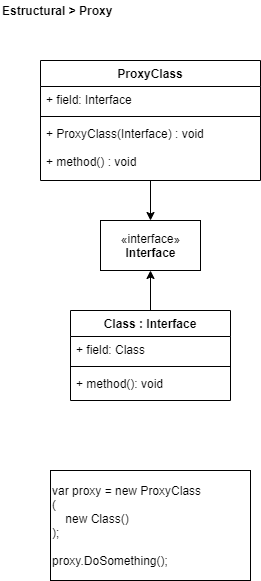

The diagram above was exported from draw.io. Its source (the exported page's mxGraphModel, read from the mxfile embedded in the PNG):
<mxGraphModel dx="1422" dy="822" grid="1" gridSize="10" guides="1" tooltips="1" connect="1" arrows="1" fold="1" page="1" pageScale="1" pageWidth="827" pageHeight="1169" math="0" shadow="0">
  <root>
    <mxCell id="0" />
    <mxCell id="1" parent="0" />
    <mxCell id="jb3W8oWvL1DoOddfANbn-21" value="&lt;span&gt;var proxy = new ProxyClass&lt;br&gt;(&lt;br&gt;&amp;nbsp; &amp;nbsp; new Class()&lt;br&gt;);&lt;br&gt;&lt;br&gt;proxy.DoSomething();&lt;br&gt;&lt;/span&gt;" style="rounded=0;whiteSpace=wrap;html=1;align=left;labelBackgroundColor=#ffffff;" parent="1" vertex="1">
      <mxGeometry x="50" y="470" width="200" height="110" as="geometry" />
    </mxCell>
    <mxCell id="_gdt-Ls8ZpUdM3LCKQaS-1" value="&lt;b&gt;Estructural &amp;gt; Proxy&lt;/b&gt;" style="text;html=1;align=left;verticalAlign=middle;resizable=0;points=[];autosize=1;" parent="1" vertex="1">
      <mxGeometry width="130" height="20" as="geometry" />
    </mxCell>
    <mxCell id="5ZHKx-4iuGjycEot-wH5-1" value="«interface»&lt;br&gt;&lt;b&gt;Interface&lt;/b&gt;" style="html=1;" parent="1" vertex="1">
      <mxGeometry x="100" y="220" width="100" height="50" as="geometry" />
    </mxCell>
    <mxCell id="5ZHKx-4iuGjycEot-wH5-24" style="edgeStyle=orthogonalEdgeStyle;rounded=0;orthogonalLoop=1;jettySize=auto;html=1;entryX=0.5;entryY=1;entryDx=0;entryDy=0;" parent="1" source="5ZHKx-4iuGjycEot-wH5-12" target="5ZHKx-4iuGjycEot-wH5-1" edge="1">
      <mxGeometry relative="1" as="geometry" />
    </mxCell>
    <mxCell id="UagUJRM8NwmgdEF_9Nzj-2" style="edgeStyle=orthogonalEdgeStyle;rounded=0;orthogonalLoop=1;jettySize=auto;html=1;entryX=0.5;entryY=0;entryDx=0;entryDy=0;" parent="1" source="5ZHKx-4iuGjycEot-wH5-19" target="5ZHKx-4iuGjycEot-wH5-1" edge="1">
      <mxGeometry relative="1" as="geometry" />
    </mxCell>
    <mxCell id="5ZHKx-4iuGjycEot-wH5-12" value="Class : Interface" style="swimlane;fontStyle=1;align=center;verticalAlign=top;childLayout=stackLayout;horizontal=1;startSize=26;horizontalStack=0;resizeParent=1;resizeParentMax=0;resizeLast=0;collapsible=1;marginBottom=0;" parent="1" vertex="1">
      <mxGeometry x="70" y="310" width="160" height="90" as="geometry" />
    </mxCell>
    <mxCell id="5ZHKx-4iuGjycEot-wH5-13" value="+ field: Class" style="text;strokeColor=none;fillColor=none;align=left;verticalAlign=top;spacingLeft=4;spacingRight=4;overflow=hidden;rotatable=0;points=[[0,0.5],[1,0.5]];portConstraint=eastwest;" parent="5ZHKx-4iuGjycEot-wH5-12" vertex="1">
      <mxGeometry y="26" width="160" height="26" as="geometry" />
    </mxCell>
    <mxCell id="5ZHKx-4iuGjycEot-wH5-14" value="" style="line;strokeWidth=1;fillColor=none;align=left;verticalAlign=middle;spacingTop=-1;spacingLeft=3;spacingRight=3;rotatable=0;labelPosition=right;points=[];portConstraint=eastwest;" parent="5ZHKx-4iuGjycEot-wH5-12" vertex="1">
      <mxGeometry y="52" width="160" height="8" as="geometry" />
    </mxCell>
    <mxCell id="5ZHKx-4iuGjycEot-wH5-15" value="+ method(): void" style="text;strokeColor=none;fillColor=none;align=left;verticalAlign=top;spacingLeft=4;spacingRight=4;overflow=hidden;rotatable=0;points=[[0,0.5],[1,0.5]];portConstraint=eastwest;" parent="5ZHKx-4iuGjycEot-wH5-12" vertex="1">
      <mxGeometry y="60" width="160" height="30" as="geometry" />
    </mxCell>
    <mxCell id="5ZHKx-4iuGjycEot-wH5-19" value="ProxyClass" style="swimlane;fontStyle=1;align=center;verticalAlign=top;childLayout=stackLayout;horizontal=1;startSize=26;horizontalStack=0;resizeParent=1;resizeParentMax=0;resizeLast=0;collapsible=1;marginBottom=0;" parent="1" vertex="1">
      <mxGeometry x="40" y="60" width="220" height="120" as="geometry" />
    </mxCell>
    <mxCell id="UagUJRM8NwmgdEF_9Nzj-1" value="+ field: Interface" style="text;strokeColor=none;fillColor=none;align=left;verticalAlign=top;spacingLeft=4;spacingRight=4;overflow=hidden;rotatable=0;points=[[0,0.5],[1,0.5]];portConstraint=eastwest;" parent="5ZHKx-4iuGjycEot-wH5-19" vertex="1">
      <mxGeometry y="26" width="220" height="26" as="geometry" />
    </mxCell>
    <mxCell id="5ZHKx-4iuGjycEot-wH5-21" value="" style="line;strokeWidth=1;fillColor=none;align=left;verticalAlign=middle;spacingTop=-1;spacingLeft=3;spacingRight=3;rotatable=0;labelPosition=right;points=[];portConstraint=eastwest;" parent="5ZHKx-4iuGjycEot-wH5-19" vertex="1">
      <mxGeometry y="52" width="220" height="8" as="geometry" />
    </mxCell>
    <mxCell id="5ZHKx-4iuGjycEot-wH5-22" value="+ ProxyClass(Interface) : void&#10;&#10;+ method() : void" style="text;strokeColor=none;fillColor=none;align=left;verticalAlign=top;spacingLeft=4;spacingRight=4;overflow=hidden;rotatable=0;points=[[0,0.5],[1,0.5]];portConstraint=eastwest;" parent="5ZHKx-4iuGjycEot-wH5-19" vertex="1">
      <mxGeometry y="60" width="220" height="60" as="geometry" />
    </mxCell>
  </root>
</mxGraphModel>